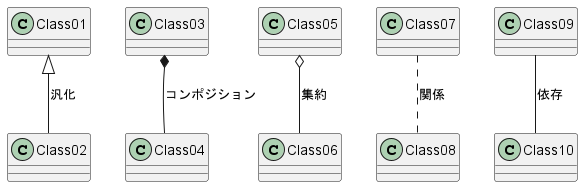

The diagram above was rendered by PlantUML. Its source (embedded in the PNG):
@startuml

' 継承（汎化）
Class01 <|-- Class02 : 汎化

' コンポジション（強い関連）
Class03 *-- Class04 : コンポジション

' 集約（弱い関連）
Class05 o-- Class06 : 集約

' 依存関係（点線矢印）
Class07 .. Class08 : 関係

' 通常の関連 
Class09 -- Class10 : 依存
@enduml